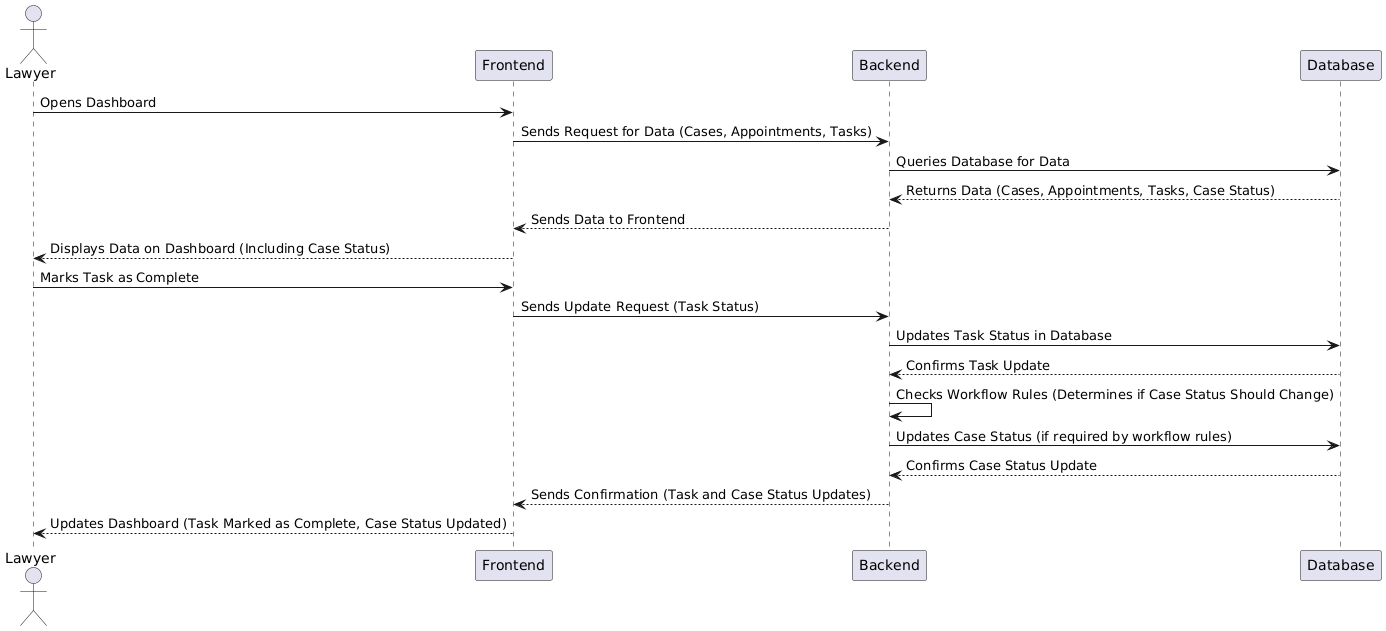

The diagram above was rendered by PlantUML. Its source (embedded in the PNG):
@startuml
actor Lawyer
participant Frontend
participant Backend
participant Database

Lawyer -> Frontend: Opens Dashboard
Frontend -> Backend: Sends Request for Data (Cases, Appointments, Tasks)
Backend -> Database: Queries Database for Data
Database --> Backend: Returns Data (Cases, Appointments, Tasks, Case Status)
Backend --> Frontend: Sends Data to Frontend
Frontend --> Lawyer: Displays Data on Dashboard (Including Case Status)

Lawyer -> Frontend: Marks Task as Complete
Frontend -> Backend: Sends Update Request (Task Status)
Backend -> Database: Updates Task Status in Database
Database --> Backend: Confirms Task Update
Backend -> Backend: Checks Workflow Rules (Determines if Case Status Should Change)
Backend -> Database: Updates Case Status (if required by workflow rules)
Database --> Backend: Confirms Case Status Update
Backend --> Frontend: Sends Confirmation (Task and Case Status Updates)
Frontend --> Lawyer: Updates Dashboard (Task Marked as Complete, Case Status Updated)
@enduml